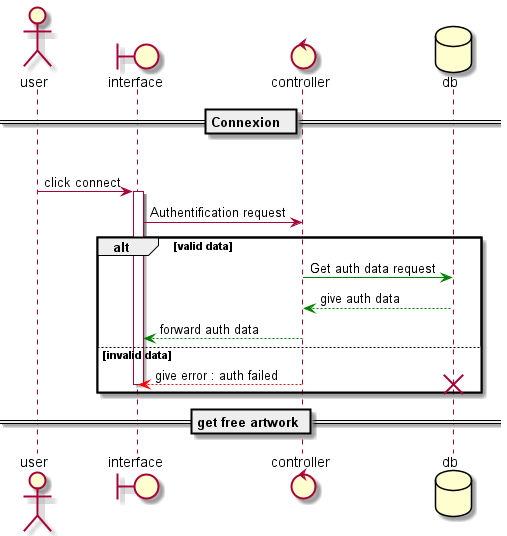

The diagram above was rendered by PlantUML. Its source (embedded in the PNG):
@startuml
actor user
boundary interface
control controller
database db

== Connexion  ==
group authentification
user -> interface : click connect
activate interface
interface -> controller : Authentification request
alt valid data
controller -[#green]> db : Get auth data request
db -[#green]-> controller : give auth data
controller -[#green]-> interface : forward auth data
else invalid data
controller -[#red]-> interface : give error : auth failed
deactivate interface
destroy db
end

== get free artwork ==

@enduml